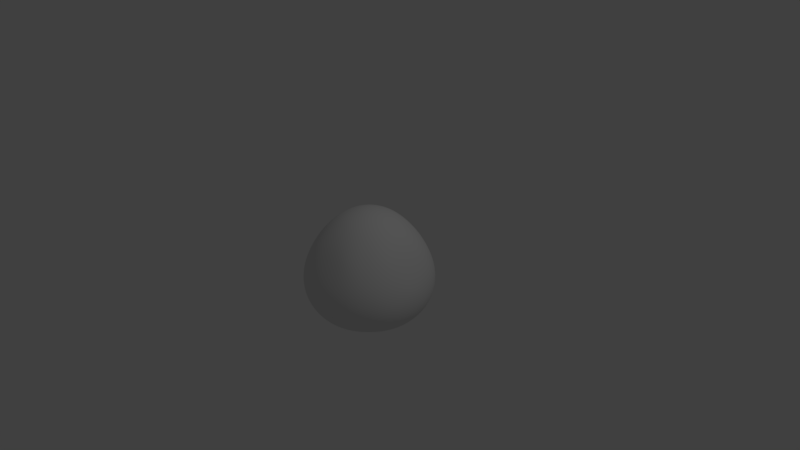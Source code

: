 # Source: rock02.blend  (saved by Blender 2.79.0; exported with 4.5.12 LTS)
import bpy
from mathutils import Matrix  # noqa: F401  (used for matrix-valued properties, if any)

bpy.ops.wm.read_factory_settings(use_empty=True)
scene = bpy.context.scene
scene.name = 'Scene'

# ---- collections
col_collection_1 = bpy.data.collections.new('Collection 1'); scene.collection.children.link(col_collection_1)

# ---- node groups
ng_auto_smooth = bpy.data.node_groups.new('Auto Smooth', 'GeometryNodeTree')
_s = ng_auto_smooth.interface.new_socket(name='Geometry', in_out='OUTPUT', socket_type='NodeSocketGeometry')
_s = ng_auto_smooth.interface.new_socket(name='Geometry', in_out='INPUT', socket_type='NodeSocketGeometry')
_s = ng_auto_smooth.interface.new_socket(name='Angle', in_out='INPUT', socket_type='NodeSocketFloat')
_s.subtype = 'ANGLE'
_s.min_value = 0.0
_s.max_value = 3.142
ng_auto_smooth.is_modifier = True
_N = ng_auto_smooth.nodes; _L = ng_auto_smooth.links
n0 = _N.new('NodeGroupOutput'); n0.name = 'Group Output'; n0.location = (480, -100)
n1 = _N.new('NodeGroupInput'); n1.name = 'Group Input'; n1.location = (-420, -300)
n2 = _N.new('NodeGroupInput'); n2.name = 'Group Input.001'; n2.location = (-60, -100)
n3 = _N.new('GeometryNodeSetShadeSmooth'); n3.name = 'Set Shade Smooth'; n3.location = (120, -100)
n3.domain = 'EDGE'
n4 = _N.new('GeometryNodeSetShadeSmooth'); n4.name = 'Set Shade Smooth.001'; n4.location = (300, -100)
n5 = _N.new('GeometryNodeInputMeshEdgeAngle'); n5.name = 'Edge Angle'; n5.location = (-420, -220)
n6 = _N.new('GeometryNodeInputEdgeSmooth'); n6.name = 'Is Edge Smooth'; n6.location = (-60, -160)
n7 = _N.new('GeometryNodeInputShadeSmooth'); n7.name = 'Is Face Smooth'; n7.location = (-240, -340)
n8 = _N.new('FunctionNodeBooleanMath'); n8.name = 'Boolean Math'; n8.location = (-60, -220)
n9 = _N.new('FunctionNodeCompare'); n9.name = 'Compare'; n9.location = (-240, -180)
n9.operation = 'LESS_EQUAL'
_L.new(n5.outputs[0], n9.inputs[0])
_L.new(n4.outputs[0], n0.inputs[0])
_L.new(n1.outputs[1], n9.inputs[1])
_L.new(n9.outputs[0], n8.inputs[0])
_L.new(n7.outputs[0], n8.inputs[1])
_L.new(n2.outputs[0], n3.inputs[0])
_L.new(n6.outputs[0], n3.inputs[1])
_L.new(n3.outputs[0], n4.inputs[0])
_L.new(n8.outputs[0], n3.inputs[2])
n0.is_active_output = True

# ---- world
world_world = bpy.data.worlds.new('World'); scene.world = world_world
world_world.color = (0.05088, 0.05088, 0.05088)
world_world.use_sun_shadow = False
world_world.sun_shadow_jitter_overblur = 0.0
world_world.cycles.sampling_method = 'MANUAL'

# ---- cameras
cam_camera = bpy.data.cameras.new('Camera')
cam_camera.clip_end = 100.0
cam_camera.lens = 35.0
cam_camera.sensor_width = 32.0
cam_camera.sensor_height = 18.0
cam_camera.ortho_scale = 7.314
cam_camera.dof.focus_distance = 0.0
cam_camera.dof.aperture_fstop = 128.0

# ---- lights
light_lamp = bpy.data.lights.new('Lamp', 'POINT')
light_lamp.transmission_factor = 0.0
light_lamp.cutoff_distance = 30.0
light_lamp.energy = 100.0
light_lamp.shadow_buffer_clip_start = 1.001
light_lamp.shadow_soft_size = 0.1
light_lamp.shadow_maximum_resolution = 0.006
light_lamp.use_absolute_resolution = True

# ---- meshes
me_rock = bpy.data.meshes.new('rock')
me_rock.from_pydata([(0.0, 0.0, 0.5), (0.5, -0.5, -0.5), (0.5, 0.5, -0.5), (-0.5, 0.5, -0.5), (-0.5, -0.5, -0.5), (0.0, -0.3333, 0.0), (0.3333, 0.0, 0.0), (0.0, 0.3333, 0.0), (-0.3333, 0.0, 0.0), (0.0, 0.0, -0.5)], [], [(0, 1, 6), (0, 6, 2), (0, 2, 7), (0, 7, 3), (0, 3, 8), (0, 8, 4), (0, 4, 5), (0, 5, 1), (1, 9, 2), (2, 9, 3), (3, 9, 4), (4, 9, 1), (1, 2, 6), (2, 3, 7), (3, 4, 8), (4, 1, 5)])
me_rock.polygons.foreach_set('use_smooth', [True] * 16)
me_rock.use_remesh_preserve_volume = False
me_rock.use_remesh_preserve_attributes = False
me_rock.use_mirror_vertex_groups = False
me_rock.update()

# ---- objects
ob_rock = bpy.data.objects.new('rock', me_rock)
ob_lamp = bpy.data.objects.new('Lamp', light_lamp)
ob_camera = bpy.data.objects.new('Camera', cam_camera)

# ---- transforms, parenting, visibility, modifiers, constraints
ob_rock.location = (0.0, 0.0, 0.0)
ob_rock.lineart.crease_threshold = 0.0
_m = ob_rock.modifiers.new('Subsurf', 'SUBSURF')
_m.uv_smooth = 'PRESERVE_CORNERS'
_m.levels = 2
_m.render_levels = 3
_m.show_only_control_edges = False
_m = ob_rock.modifiers.new('Subsurf.001', 'SUBSURF')
_m.uv_smooth = 'PRESERVE_CORNERS'
_m.levels = 2
_m.render_levels = 3
_m.show_only_control_edges = False
_m.use_creases = False
_m = ob_rock.modifiers.new('Displace', 'DISPLACE')
_m.mid_level = 0.0
_m.strength = 0.007485
_m = ob_rock.modifiers.new('Displace.001', 'DISPLACE')
_m.mid_level = 0.0
_m.strength = 0.3834
_m = ob_rock.modifiers.new('Displace.002', 'DISPLACE')
_m.strength = 0.05273
_m = ob_rock.modifiers.new('Displace.003', 'DISPLACE')
_m.strength = 0.01027
_m = ob_rock.modifiers.new('Auto Smooth', 'NODES')
_m.node_group = ng_auto_smooth
_gi = [s.identifier for s in ng_auto_smooth.interface.items_tree if s.item_type == 'SOCKET' and s.in_out == 'INPUT']
_m[_gi[1]] = 0.5236  # Angle
ob_lamp.location = (4.076, 1.005, 5.904)
ob_lamp.rotation_euler = (0.6503, 0.05522, 1.866)
ob_lamp.lock_rotations_4d = False
ob_lamp.empty_display_type = 'ARROWS'
ob_lamp.color = (0.0, 0.0, 0.0, 0.0)
ob_lamp.lineart.crease_threshold = 0.0
ob_camera.location = (7.481, -6.508, 5.344)
ob_camera.rotation_euler = (1.109, 0.0, 0.8149)
ob_camera.lock_rotations_4d = False
ob_camera.empty_display_type = 'ARROWS'
ob_camera.color = (0.0, 0.0, 0.0, 0.0)
ob_camera.display_type = 'WIRE'
ob_camera.lineart.crease_threshold = 0.0

# ---- collection membership
col_collection_1.objects.link(ob_rock)
col_collection_1.objects.link(ob_lamp)
col_collection_1.objects.link(ob_camera)

# ---- scene / render settings (as saved in the file)
scene.camera = ob_camera
scene.frame_start = 1; scene.frame_end = 250; scene.frame_set(1)
scene.render.engine = 'BLENDER_EEVEE_NEXT'
scene.render.resolution_percentage = 50
scene.render.dither_intensity = 0.0
scene.cycles.use_denoising = False
scene.cycles.samples = 128
scene.cycles.sampling_pattern = 'TABULATED_SOBOL'
scene.cycles.use_adaptive_sampling = False
scene.cycles.use_light_tree = False
scene.cycles.blur_glossy = 0.0
scene.cycles.sample_clamp_indirect = 0.0
scene.view_settings.view_transform = 'Standard'
bpy.context.view_layer.update()
